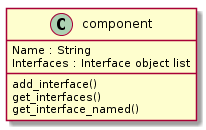

The diagram above was rendered by PlantUML. Its source (embedded in the PNG):
@startuml
  class component{
    Name : String
    Interfaces : Interface object list
    add_interface()
    get_interfaces()
    get_interface_named()
  }
@enduml